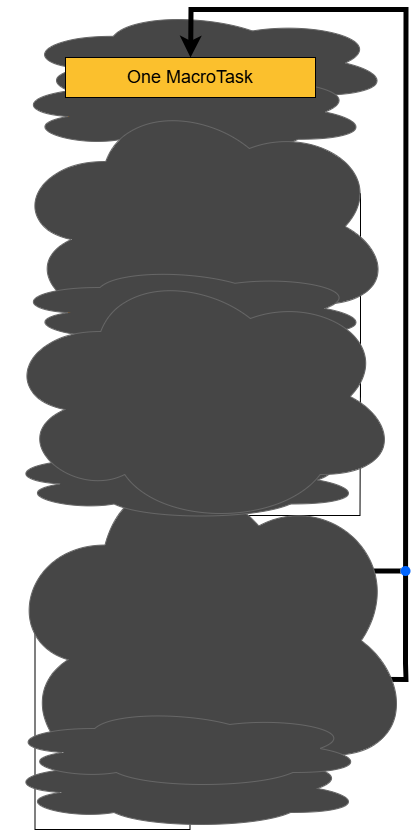

The diagram above was exported from draw.io. Its source (the exported page's mxGraphModel, read from the mxfile embedded in the PNG):
<mxGraphModel dx="2911" dy="1444" grid="1" gridSize="10" guides="1" tooltips="1" connect="1" arrows="1" fold="1" page="1" pageScale="1" pageWidth="827" pageHeight="1169" math="0" shadow="0">
  <root>
    <mxCell id="0" />
    <mxCell id="1" parent="0" />
    <mxCell id="2" value="&lt;font style=&quot;font-size: 18px;&quot;&gt;One MacroTask&lt;/font&gt;" style="rounded=0;whiteSpace=wrap;html=1;fillColor=#FBC02D;" vertex="1" parent="1">
      <mxGeometry x="-546" y="213" width="250" height="40" as="geometry" />
    </mxCell>
    <mxCell id="3" value="&lt;font style=&quot;font-size: 18px;&quot;&gt;One MacroTask&lt;/font&gt;" style="rounded=0;whiteSpace=wrap;html=1;fillColor=#FBC02D;" vertex="1" parent="1">
      <mxGeometry x="-538" y="205" width="250" height="40" as="geometry" />
    </mxCell>
    <mxCell id="4" value="" style="ellipse;shape=cloud;whiteSpace=wrap;html=1;fillColor=#464646;gradientColor=none;strokeColor=#666666;" vertex="1" parent="1">
      <mxGeometry x="-601" y="173.1" width="371" height="106.9" as="geometry" />
    </mxCell>
    <mxCell id="5" value="&lt;font style=&quot;font-size: 18px;&quot;&gt;All MicroTasks&lt;/font&gt;" style="rounded=0;whiteSpace=wrap;html=1;fillColor=#FB8C00;" vertex="1" parent="1">
      <mxGeometry x="-555.75" y="261" width="250" height="40" as="geometry" />
    </mxCell>
    <mxCell id="6" value="" style="ellipse;shape=cloud;whiteSpace=wrap;html=1;fillColor=#464646;gradientColor=none;strokeColor=#666666;" vertex="1" parent="1">
      <mxGeometry x="-611.5" y="230" width="360" height="91" as="geometry" />
    </mxCell>
    <mxCell id="7" style="edgeStyle=orthogonalEdgeStyle;rounded=0;orthogonalLoop=1;jettySize=auto;html=1;exitX=0.5;exitY=1;exitDx=0;exitDy=0;entryX=0.5;entryY=0;entryDx=0;entryDy=0;" edge="1" source="5" target="12" parent="1">
      <mxGeometry relative="1" as="geometry" />
    </mxCell>
    <mxCell id="8" value="" style="endArrow=classic;html=1;rounded=0;entryX=0.5;entryY=0;entryDx=0;entryDy=0;exitX=0.5;exitY=1;exitDx=0;exitDy=0;" edge="1" source="12" target="9" parent="1">
      <mxGeometry width="50" height="50" relative="1" as="geometry">
        <mxPoint x="-355.25" y="386.77499999999986" as="sourcePoint" />
        <mxPoint x="-485.75" y="497.55" as="targetPoint" />
        <Array as="points" />
      </mxGeometry>
    </mxCell>
    <mxCell id="9" value="&lt;font style=&quot;font-size: 18px; color: rgb(255, 255, 255);&quot;&gt;All requestAnimationFrame()&lt;/font&gt;" style="rounded=0;whiteSpace=wrap;html=1;fillColor=#43A047;" vertex="1" parent="1">
      <mxGeometry x="-555.5" y="416" width="250" height="38" as="geometry" />
    </mxCell>
    <mxCell id="10" value="" style="endArrow=none;html=1;rounded=0;exitX=1;exitY=0.5;exitDx=0;exitDy=0;" edge="1" source="12" parent="1">
      <mxGeometry width="50" height="50" relative="1" as="geometry">
        <mxPoint x="-401" y="601" as="sourcePoint" />
        <mxPoint x="-261" y="561" as="targetPoint" />
        <Array as="points">
          <mxPoint x="-261" y="357" />
        </Array>
      </mxGeometry>
    </mxCell>
    <mxCell id="11" value="&lt;font style=&quot;font-size: 18px;&quot;&gt;Yes&lt;/font&gt;" style="text;html=1;align=center;verticalAlign=middle;whiteSpace=wrap;rounded=0;" vertex="1" parent="1">
      <mxGeometry x="-438.5" y="376.55" width="60" height="30" as="geometry" />
    </mxCell>
    <mxCell id="12" value="&lt;font style=&quot;font-size: 18px;&quot;&gt;Next Frame?&lt;/font&gt;" style="rhombus;whiteSpace=wrap;html=1;fillColor=#EEEEEE;" vertex="1" parent="1">
      <mxGeometry x="-555.75" y="333" width="250" height="48" as="geometry" />
    </mxCell>
    <mxCell id="13" value="&lt;font style=&quot;font-size: 18px;&quot;&gt;No&lt;/font&gt;" style="text;html=1;align=center;verticalAlign=middle;whiteSpace=wrap;rounded=0;" vertex="1" parent="1">
      <mxGeometry x="-321" y="333" width="60" height="30" as="geometry" />
    </mxCell>
    <mxCell id="14" value="" style="ellipse;shape=cloud;whiteSpace=wrap;html=1;fillColor=#464646;gradientColor=none;strokeColor=#666666;" vertex="1" parent="1">
      <mxGeometry x="-611.5" y="260" width="383" height="260" as="geometry" />
    </mxCell>
    <mxCell id="15" value="" style="shape=ellipse;fillColor=#0065FF;strokeColor=none;html=1;sketch=0;" vertex="1" parent="1">
      <mxGeometry x="-436.5" y="674" width="10" height="10" as="geometry" />
    </mxCell>
    <mxCell id="16" value="" style="edgeStyle=orthogonalEdgeStyle;rounded=0;orthogonalLoop=1;jettySize=auto;html=1;endArrow=none;startFill=0;" edge="1" source="19" target="22" parent="1">
      <mxGeometry relative="1" as="geometry" />
    </mxCell>
    <mxCell id="17" value="" style="endArrow=classic;html=1;rounded=0;exitX=0.5;exitY=1;exitDx=0;exitDy=0;entryX=0.5;entryY=0;entryDx=0;entryDy=0;" edge="1" source="22" target="29" parent="1">
      <mxGeometry width="50" height="50" relative="1" as="geometry">
        <mxPoint x="-449" y="774" as="sourcePoint" />
        <mxPoint x="-399" y="724" as="targetPoint" />
      </mxGeometry>
    </mxCell>
    <mxCell id="18" value="&lt;font style=&quot;font-size: 18px;&quot;&gt;No&lt;/font&gt;" style="text;html=1;align=center;verticalAlign=middle;whiteSpace=wrap;rounded=0;" vertex="1" parent="1">
      <mxGeometry x="-443" y="760.5" width="60" height="30" as="geometry" />
    </mxCell>
    <mxCell id="19" value="" style="shape=ellipse;fillColor=#0065FF;strokeColor=none;html=1;sketch=0;" vertex="1" parent="1">
      <mxGeometry x="-436.5" y="787" width="10" height="10" as="geometry" />
    </mxCell>
    <mxCell id="20" value="" style="endArrow=none;html=1;rounded=0;entryX=1;entryY=0.5;entryDx=0;entryDy=0;exitX=1;exitY=0.5;exitDx=0;exitDy=0;" edge="1" source="15" target="44" parent="1">
      <mxGeometry width="50" height="50" relative="1" as="geometry">
        <mxPoint x="-441" y="714" as="sourcePoint" />
        <mxPoint x="-391" y="664" as="targetPoint" />
        <Array as="points">
          <mxPoint x="-261.5" y="679" />
          <mxPoint x="-261" y="534" />
        </Array>
      </mxGeometry>
    </mxCell>
    <mxCell id="21" value="" style="endArrow=classic;html=1;rounded=0;exitX=0.5;exitY=1;exitDx=0;exitDy=0;entryX=0.5;entryY=0;entryDx=0;entryDy=0;" edge="1" source="36" target="22" parent="1">
      <mxGeometry width="50" height="50" relative="1" as="geometry">
        <mxPoint x="-451" y="704" as="sourcePoint" />
        <mxPoint x="-401" y="654" as="targetPoint" />
      </mxGeometry>
    </mxCell>
    <mxCell id="22" value="&lt;font style=&quot;color: rgb(0, 0, 0);&quot;&gt;&lt;span style=&quot;font-size: 18px;&quot;&gt;&lt;font style=&quot;color: rgb(0, 0, 0);&quot;&gt;Any Macrotasks?&lt;/font&gt;&lt;/span&gt;&lt;/font&gt;" style="rhombus;whiteSpace=wrap;html=1;fillColor=#EEEEEE;" vertex="1" parent="1">
      <mxGeometry x="-556.5" y="704.5" width="250" height="60" as="geometry" />
    </mxCell>
    <mxCell id="23" value="" style="endArrow=none;html=1;rounded=0;exitX=1;exitY=0.5;exitDx=0;exitDy=0;strokeWidth=5;" edge="1" source="22" target="45" parent="1">
      <mxGeometry width="50" height="50" relative="1" as="geometry">
        <mxPoint x="-308" y="735" as="sourcePoint" />
        <mxPoint x="-211" y="734" as="targetPoint" />
      </mxGeometry>
    </mxCell>
    <mxCell id="24" value="&lt;font style=&quot;font-size: 18px;&quot;&gt;Yes&lt;/font&gt;" style="text;html=1;align=center;verticalAlign=middle;whiteSpace=wrap;rounded=0;" vertex="1" parent="1">
      <mxGeometry x="-316.5" y="707" width="57.5" height="27" as="geometry" />
    </mxCell>
    <mxCell id="25" value="&lt;font style=&quot;font-size: 18px;&quot;&gt;No&lt;/font&gt;" style="text;html=1;align=center;verticalAlign=middle;whiteSpace=wrap;rounded=0;" vertex="1" parent="1">
      <mxGeometry x="-317.75" y="814" width="60" height="30" as="geometry" />
    </mxCell>
    <mxCell id="26" value="" style="endArrow=classic;html=1;rounded=0;exitX=1.016;exitY=0.495;exitDx=0;exitDy=0;entryX=0.5;entryY=0;entryDx=0;entryDy=0;strokeWidth=5;exitPerimeter=0;" edge="1" source="29" target="40" parent="1">
      <mxGeometry width="50" height="50" relative="1" as="geometry">
        <mxPoint x="-278.5" y="929.7749999999999" as="sourcePoint" />
        <mxPoint x="-401" y="221" as="targetPoint" />
        <Array as="points">
          <mxPoint x="-215.5" y="843" />
          <mxPoint x="-216" y="827" />
          <mxPoint x="-215.5" y="173" />
          <mxPoint x="-430.5" y="173" />
        </Array>
      </mxGeometry>
    </mxCell>
    <mxCell id="27" value="" style="endArrow=none;html=1;rounded=0;entryX=0.498;entryY=1.011;entryDx=0;entryDy=0;entryPerimeter=0;" edge="1" source="19" target="38" parent="1">
      <mxGeometry width="50" height="50" relative="1" as="geometry">
        <mxPoint x="-431.5" y="792" as="sourcePoint" />
        <mxPoint x="-431.5" y="973" as="targetPoint" />
        <Array as="points">
          <mxPoint x="-586.5" y="792" />
          <mxPoint x="-586.5" y="993" />
          <mxPoint x="-431.5" y="993" />
        </Array>
      </mxGeometry>
    </mxCell>
    <mxCell id="28" value="" style="endArrow=classic;html=1;rounded=0;exitX=0.5;exitY=1;exitDx=0;exitDy=0;entryX=0.5;entryY=0;entryDx=0;entryDy=0;" edge="1" source="29" target="31" parent="1">
      <mxGeometry width="50" height="50" relative="1" as="geometry">
        <mxPoint x="-376" y="952" as="sourcePoint" />
        <mxPoint x="-326" y="902" as="targetPoint" />
      </mxGeometry>
    </mxCell>
    <mxCell id="29" value="&lt;font style=&quot;font-size: 18px;&quot;&gt;Free time?*&lt;/font&gt;" style="rhombus;whiteSpace=wrap;html=1;fillColor=#EEEEEE;" vertex="1" parent="1">
      <mxGeometry x="-556.5" y="822" width="250" height="41.55" as="geometry" />
    </mxCell>
    <mxCell id="30" value="&lt;font style=&quot;font-size: 18px;&quot;&gt;Yes&lt;/font&gt;" style="text;html=1;align=center;verticalAlign=middle;whiteSpace=wrap;rounded=0;" vertex="1" parent="1">
      <mxGeometry x="-443" y="860" width="60" height="30" as="geometry" />
    </mxCell>
    <mxCell id="31" value="&lt;font style=&quot;font-size: 18px; color: rgb(255, 255, 255);&quot;&gt;One requestIdleCallback()&lt;/font&gt;" style="rounded=0;whiteSpace=wrap;html=1;fillColor=#8E24AA;" vertex="1" parent="1">
      <mxGeometry x="-556.5" y="892" width="250" height="40" as="geometry" />
    </mxCell>
    <mxCell id="32" value="" style="ellipse;shape=cloud;whiteSpace=wrap;html=1;fillColor=#464646;gradientColor=none;strokeColor=#666666;" vertex="1" parent="1">
      <mxGeometry x="-619" y="613" width="410" height="382.23" as="geometry" />
    </mxCell>
    <mxCell id="33" value="" style="endArrow=classic;html=1;rounded=0;exitX=0.5;exitY=1;exitDx=0;exitDy=0;entryX=0.5;entryY=0;entryDx=0;entryDy=0;" edge="1" source="34" target="44" parent="1">
      <mxGeometry width="50" height="50" relative="1" as="geometry">
        <mxPoint x="-491" y="584" as="sourcePoint" />
        <mxPoint x="-441" y="534" as="targetPoint" />
      </mxGeometry>
    </mxCell>
    <mxCell id="34" value="&lt;font style=&quot;font-size: 18px;&quot;&gt;All MicroTasks&lt;/font&gt;" style="rounded=0;whiteSpace=wrap;html=1;fillColor=#FB8C00;" vertex="1" parent="1">
      <mxGeometry x="-555.5" y="454" width="250" height="40" as="geometry" />
    </mxCell>
    <mxCell id="35" value="" style="ellipse;shape=cloud;whiteSpace=wrap;html=1;fillColor=#464646;gradientColor=none;strokeColor=#666666;" vertex="1" parent="1">
      <mxGeometry x="-611.5" y="430" width="360" height="84" as="geometry" />
    </mxCell>
    <mxCell id="36" value="&lt;font style=&quot;font-size: 20px;&quot;&gt;All MicroTasks&lt;/font&gt;" style="rounded=0;whiteSpace=wrap;html=1;fillColor=#FB8C00;glass=0;gradientColor=none;" vertex="1" parent="1">
      <mxGeometry x="-556.5" y="625.55" width="250" height="40" as="geometry" />
    </mxCell>
    <mxCell id="37" value="" style="ellipse;shape=cloud;whiteSpace=wrap;html=1;fillColor=#464646;gradientColor=none;strokeColor=#666666;" vertex="1" parent="1">
      <mxGeometry x="-619" y="603.5" width="360" height="80" as="geometry" />
    </mxCell>
    <mxCell id="38" value="&lt;font style=&quot;font-size: 18px;&quot;&gt;All MicroTasks&lt;/font&gt;" style="rounded=0;whiteSpace=wrap;html=1;fillColor=#FB8C00;" vertex="1" parent="1">
      <mxGeometry x="-556" y="932" width="250" height="40" as="geometry" />
    </mxCell>
    <mxCell id="39" value="" style="ellipse;shape=cloud;whiteSpace=wrap;html=1;fillColor=#464646;gradientColor=none;strokeColor=#666666;" vertex="1" parent="1">
      <mxGeometry x="-619" y="912" width="360" height="80" as="geometry" />
    </mxCell>
    <mxCell id="40" value="&lt;font style=&quot;font-size: 18px;&quot;&gt;One MacroTask&lt;/font&gt;" style="rounded=0;whiteSpace=wrap;html=1;fillColor=#FBC02D;" vertex="1" parent="1">
      <mxGeometry x="-556" y="221" width="250" height="40" as="geometry" />
    </mxCell>
    <mxCell id="41" value="&lt;font style=&quot;font-size: 18px; color: rgb(255, 255, 255);&quot;&gt;Render&lt;/font&gt;" style="rounded=1;whiteSpace=wrap;html=1;fillColor=#1565C0;strokeColor=#000000;shadow=1;glass=0;strokeWidth=6;" vertex="1" parent="1">
      <mxGeometry x="-555.5" y="585.55" width="250" height="40" as="geometry" />
    </mxCell>
    <mxCell id="42" value="" style="endArrow=none;html=1;rounded=0;exitX=1;exitY=0.5;exitDx=0;exitDy=0;strokeWidth=5;" edge="1" parent="1">
      <mxGeometry width="50" height="50" relative="1" as="geometry">
        <mxPoint x="-246.5" y="733.5" as="sourcePoint" />
        <mxPoint x="-246.5" y="734" as="targetPoint" />
      </mxGeometry>
    </mxCell>
    <mxCell id="43" value="" style="endArrow=none;html=1;rounded=0;exitX=1;exitY=0.5;exitDx=0;exitDy=0;strokeWidth=5;" edge="1" source="45" parent="1">
      <mxGeometry width="50" height="50" relative="1" as="geometry">
        <mxPoint x="-308.5" y="734" as="sourcePoint" />
        <mxPoint x="-211" y="734" as="targetPoint" />
      </mxGeometry>
    </mxCell>
    <mxCell id="44" value="&lt;font style=&quot;font-size: 18px;&quot;&gt;&lt;span style=&quot;&quot; data-src-align=&quot;14:1&quot; class=&quot;EzKURWReUAB5oZgtQNkl&quot;&gt;Render?&lt;/span&gt;&lt;/font&gt;" style="rhombus;whiteSpace=wrap;html=1;fillColor=#EEEEEE;" vertex="1" parent="1">
      <mxGeometry x="-555.5" y="514" width="250" height="41.55" as="geometry" />
    </mxCell>
    <mxCell id="45" value="" style="shape=ellipse;fillColor=#0065FF;strokeColor=none;html=1;sketch=0;" vertex="1" parent="1">
      <mxGeometry x="-221" y="729.5" width="10" height="10" as="geometry" />
    </mxCell>
    <mxCell id="46" value="&lt;font style=&quot;font-size: 18px;&quot;&gt;Yes&lt;/font&gt;" style="text;html=1;align=center;verticalAlign=middle;whiteSpace=wrap;rounded=0;" vertex="1" parent="1">
      <mxGeometry x="-438.5" y="550" width="60" height="30" as="geometry" />
    </mxCell>
    <mxCell id="47" value="&lt;font style=&quot;font-size: 18px;&quot;&gt;No&lt;/font&gt;" style="text;html=1;align=center;verticalAlign=middle;whiteSpace=wrap;rounded=0;" vertex="1" parent="1">
      <mxGeometry x="-317.25" y="509" width="57.5" height="27" as="geometry" />
    </mxCell>
    <mxCell id="48" value="" style="shape=ellipse;fillColor=#0065FF;strokeColor=none;html=1;sketch=0;" vertex="1" parent="1">
      <mxGeometry x="-266.75" y="528.78" width="10" height="10" as="geometry" />
    </mxCell>
    <mxCell id="49" value="" style="endArrow=classic;html=1;rounded=0;exitX=0.5;exitY=1;exitDx=0;exitDy=0;entryX=0.5;entryY=0;entryDx=0;entryDy=0;" edge="1" source="44" target="41" parent="1">
      <mxGeometry width="50" height="50" relative="1" as="geometry">
        <mxPoint x="-491" y="584" as="sourcePoint" />
        <mxPoint x="-441" y="534" as="targetPoint" />
      </mxGeometry>
    </mxCell>
    <mxCell id="50" value="" style="ellipse;shape=cloud;whiteSpace=wrap;html=1;fillColor=#464646;gradientColor=none;strokeColor=#666666;" vertex="1" parent="1">
      <mxGeometry x="-616.75" y="872" width="360" height="80" as="geometry" />
    </mxCell>
    <mxCell id="51" value="" style="ellipse;shape=cloud;whiteSpace=wrap;html=1;fillColor=#464646;gradientColor=none;strokeColor=#666666;" vertex="1" parent="1">
      <mxGeometry x="-620.5" y="430" width="399" height="260" as="geometry" />
    </mxCell>
  </root>
</mxGraphModel>